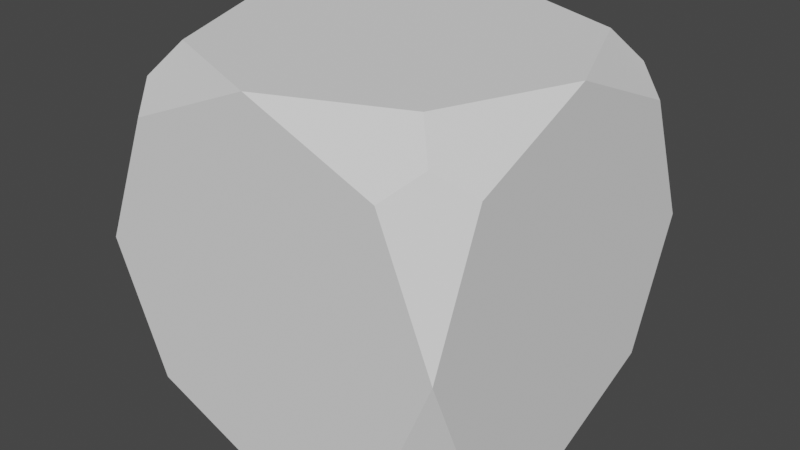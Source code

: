 # Source: Cube3.blend  (saved by Blender 2.93.20; exported with 4.5.12 LTS)
import bpy
from mathutils import Matrix  # noqa: F401  (used for matrix-valued properties, if any)

bpy.ops.wm.read_factory_settings(use_empty=True)
scene = bpy.context.scene
scene.name = 'Scene'

# ---- collections
col_collection = bpy.data.collections.new('Collection'); scene.collection.children.link(col_collection)

# ---- world
world_world = bpy.data.worlds.new('World'); scene.world = world_world
world_world.use_nodes = True; world_world.node_tree.nodes.clear()
_N = world_world.node_tree.nodes; _L = world_world.node_tree.links
n0 = _N.new('ShaderNodeOutputWorld'); n0.name = 'World Output'; n0.location = (300, 300)
n1 = _N.new('ShaderNodeBackground'); n1.name = 'Background'; n1.location = (10, 300)
n1.inputs[0].default_value = (0.05088, 0.05088, 0.05088, 1.0)
_L.new(n1.outputs[0], n0.inputs[0])
n0.is_active_output = True
world_world.color = (0.05088, 0.05088, 0.05088)
world_world.use_sun_shadow = False
world_world.sun_shadow_jitter_overblur = 0.0

# ---- meshes
me_cube_002 = bpy.data.meshes.new('Cube.002')
me_cube_002.from_pydata([(-1.0, -1.0, -1.0), (-1.0, -1.0, 1.0), (-1.0, 1.0, -1.0), (-1.0, 1.0, 1.0), (1.0, -1.0, -1.0), (1.0, -1.0, 1.0), (1.0, 1.0, -1.0), (1.0, 1.0, 1.0)], [], [(0, 1, 3, 2), (2, 3, 7, 6), (6, 7, 5, 4), (4, 5, 1, 0), (2, 6, 4, 0), (7, 3, 1, 5)])
_uv = me_cube_002.uv_layers.new(name='UVMap')
_uv.uv.foreach_set('vector', [0.375, 0.0, 0.625, 0.0, 0.625, 0.25, 0.375, 0.25, 0.375, 0.25, 0.625, 0.25, 0.625, 0.5, 0.375, 0.5, 0.375, 0.5, 0.625, 0.5, 0.625, 0.75, 0.375, 0.75, 0.375, 0.75, 0.625, 0.75, 0.625, 1.0, 0.375, 1.0, 0.125, 0.5, 0.375, 0.5, 0.375, 0.75, 0.125, 0.75, 0.625, 0.5, 0.875, 0.5, 0.875, 0.75, 0.625, 0.75])
me_cube_002.use_remesh_fix_poles = True
me_cube_002.use_remesh_preserve_attributes = False
me_cube_002.update()

# ---- objects
ob_cube = bpy.data.objects.new('Cube', me_cube_002)

# ---- transforms, parenting, visibility, modifiers, constraints
ob_cube.location = (0.0, 0.0, 0.0)
_m = ob_cube.modifiers.new('Bevel', 'BEVEL')
_m.width = 1.0
_m.width_pct = 1.0
_m.segments = 2
_m.affect = 'VERTICES'
_m.limit_method = 'NONE'
_m = ob_cube.modifiers.new('Subdivision', 'SUBSURF')
_m.subdivision_type = 'SIMPLE'

# ---- collection membership
col_collection.objects.link(ob_cube)

# ---- scene / render settings (as saved in the file)
scene.frame_start = 1; scene.frame_end = 250; scene.frame_set(1)
scene.render.engine = 'BLENDER_EEVEE_NEXT'
scene.cycles.use_denoising = False
scene.cycles.samples = 128
scene.cycles.sampling_pattern = 'TABULATED_SOBOL'
scene.cycles.use_adaptive_sampling = False
scene.cycles.use_light_tree = False
scene.view_settings.view_transform = 'Filmic'
bpy.context.view_layer.update()

# ---- added for rendering (the .blend has no active camera and no usable light): camera, sun
cam_auto = bpy.data.cameras.new('AutoCamera')
cam_auto.lens = 50.0
cam_auto.sensor_width = 36.0
cam_auto.clip_end = 1000.0
ob_auto_camera = bpy.data.objects.new('AutoCamera', cam_auto)
scene.collection.objects.link(ob_auto_camera)
ob_auto_camera.location = (3.20507, -3.84609, 2.56406)
ob_auto_camera.rotation_euler = (1.09748, -7.21219e-08, 0.694738)
scene.camera = ob_auto_camera
light_auto_sun = bpy.data.lights.new('AutoSun', 'SUN')
light_auto_sun.energy = 3.0
light_auto_sun.angle = 0.0523599
ob_auto_sun = bpy.data.objects.new('AutoSun', light_auto_sun)
scene.collection.objects.link(ob_auto_sun)
ob_auto_sun.rotation_euler = (0.872665, 0.174533, 0.523599)
bpy.context.view_layer.update()
